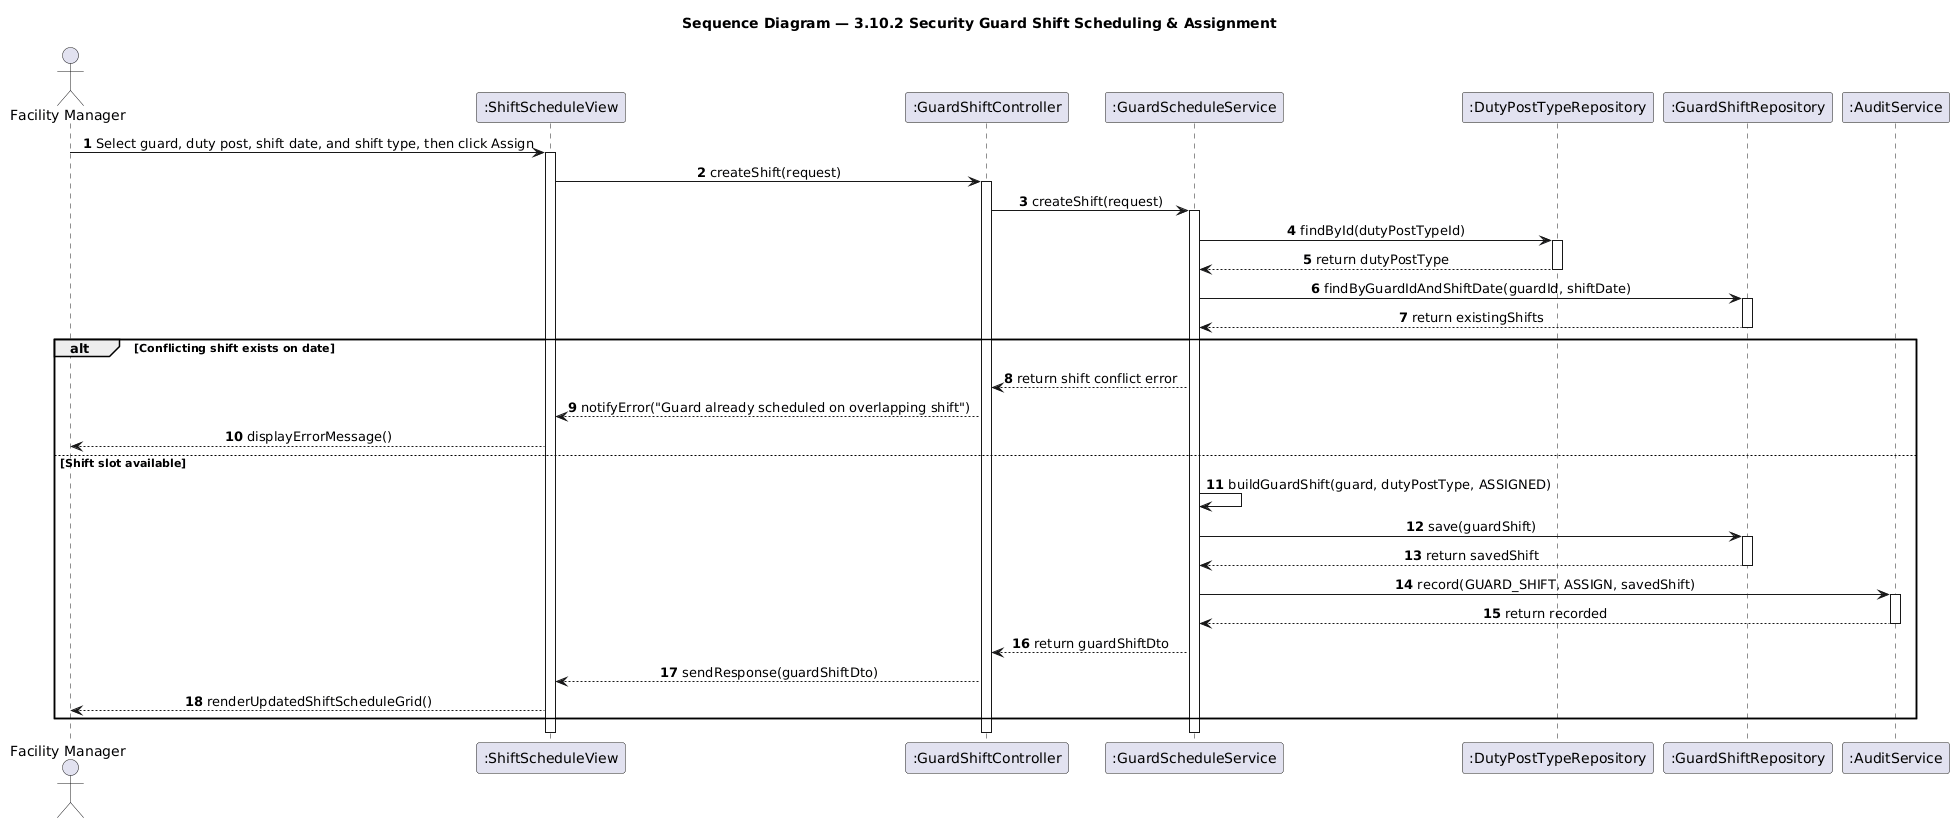

The diagram above was rendered by PlantUML. Its source (embedded in the PNG):
@startuml
skinparam shadowing false
skinparam sequenceMessageAlign center
autonumber

title Sequence Diagram — 3.10.2 Security Guard Shift Scheduling & Assignment

actor "Facility Manager" as FM
participant ":ShiftScheduleView" as View
participant ":GuardShiftController" as Controller
participant ":GuardScheduleService" as Service
participant ":DutyPostTypeRepository" as PostRepo
participant ":GuardShiftRepository" as ShiftRepo
participant ":AuditService" as Audit

FM -> View : Select guard, duty post, shift date, and shift type, then click Assign
activate View
View -> Controller : createShift(request)
activate Controller
Controller -> Service : createShift(request)
activate Service

Service -> PostRepo : findById(dutyPostTypeId)
activate PostRepo
PostRepo --> Service : return dutyPostType
deactivate PostRepo

Service -> ShiftRepo : findByGuardIdAndShiftDate(guardId, shiftDate)
activate ShiftRepo
ShiftRepo --> Service : return existingShifts
deactivate ShiftRepo

alt Conflicting shift exists on date
    Service --> Controller : return shift conflict error
    Controller --> View : notifyError("Guard already scheduled on overlapping shift")
    View --> FM : displayErrorMessage()
else Shift slot available
    Service -> Service : buildGuardShift(guard, dutyPostType, ASSIGNED)
    Service -> ShiftRepo : save(guardShift)
    activate ShiftRepo
    ShiftRepo --> Service : return savedShift
    deactivate ShiftRepo
    Service -> Audit : record(GUARD_SHIFT, ASSIGN, savedShift)
    activate Audit
    Audit --> Service : return recorded
    deactivate Audit
    Service --> Controller : return guardShiftDto
    Controller --> View : sendResponse(guardShiftDto)
    View --> FM : renderUpdatedShiftScheduleGrid()
end
deactivate Service
deactivate Controller
deactivate View
@enduml